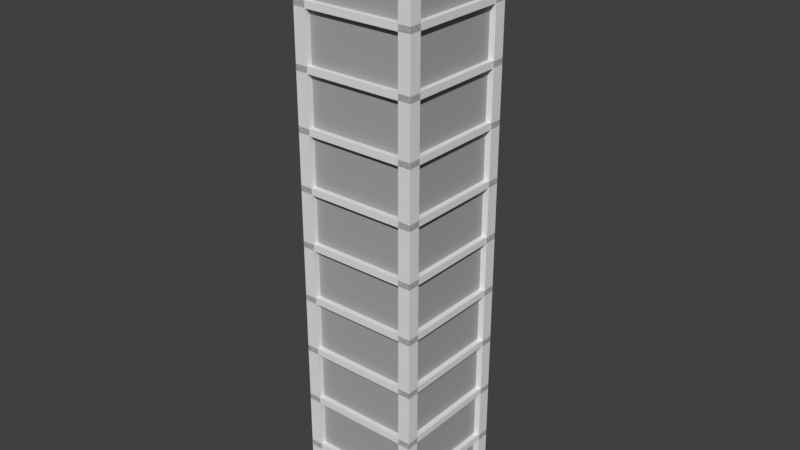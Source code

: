 # Source: building.blend  (saved by Blender 2.79.2; exported with 4.5.12 LTS)
import bpy
from mathutils import Matrix  # noqa: F401  (used for matrix-valued properties, if any)

bpy.ops.wm.read_factory_settings(use_empty=True)
scene = bpy.context.scene
scene.name = 'Scene'

# ---- collections
col_collection_1 = bpy.data.collections.new('Collection 1'); scene.collection.children.link(col_collection_1)

# ---- materials (node trees are filled in below, after node groups)
mat_material_001 = bpy.data.materials.new('Material.001')
mat_material_001.alpha_threshold = 0.0
mat_material_001.use_transparent_shadow = False
mat_material_001.roughness = 0.5
mat_material_002 = bpy.data.materials.new('Material.002')
mat_material_002.alpha_threshold = 0.0
mat_material_002.use_transparent_shadow = False
mat_material_002.diffuse_color = (0.3864, 0.3864, 0.3864, 1.0)
mat_material_002.roughness = 0.5
mat_material_003 = bpy.data.materials.new('Material.003')
mat_material_003.alpha_threshold = 0.0
mat_material_003.use_transparent_shadow = False
mat_material_003.diffuse_color = (0.8, 0.05896, 0.02959, 1.0)
mat_material_003.roughness = 0.5
mat_material_004 = bpy.data.materials.new('Material.004')
mat_material_004.alpha_threshold = 0.0
mat_material_004.use_transparent_shadow = False
mat_material_004.diffuse_color = (0.1415, 0.8, 0.1136, 1.0)
mat_material_004.roughness = 0.5
mat_material_005 = bpy.data.materials.new('Material.005')
mat_material_005.alpha_threshold = 0.0
mat_material_005.use_transparent_shadow = False
mat_material_005.diffuse_color = (0.05697, 0.2436, 0.477, 1.0)
mat_material_005.roughness = 0.5
mat_material_006 = bpy.data.materials.new('Material.006')
mat_material_006.alpha_threshold = 0.0
mat_material_006.use_transparent_shadow = False
mat_material_006.diffuse_color = (0.6084, 0.8, 0.02701, 1.0)
mat_material_006.roughness = 0.5

# ---- material node trees

# ---- world
world_world = bpy.data.worlds.new('World'); scene.world = world_world
world_world.color = (0.05088, 0.05088, 0.05088)
world_world.use_sun_shadow = False
world_world.sun_shadow_jitter_overblur = 0.0
world_world.cycles.sampling_method = 'MANUAL'

# ---- meshes
me_cube_001 = bpy.data.meshes.new('Cube.001')
me_cube_001.from_pydata([(-0.9, -0.9, -1.0), (-0.9, -0.9, -0.1), (-0.9, 0.9, -1.0), (-0.9, 0.9, -0.1), (0.9, -0.9, -1.0), (0.9, -0.9, -0.1), (0.9, 0.9, -1.0), (0.9, 0.9, -0.1), (-0.9, -0.9, 0.0), (-0.9, 0.9, 0.0), (0.9, 0.9, 0.0), (0.9, -0.9, 0.0), (-0.99, -0.99, -0.105), (-0.99, 0.99, -0.105), (0.99, 0.99, -0.105), (0.99, -0.99, -0.105), (-0.99, -0.99, 0.005), (-0.99, 0.99, 0.005), (0.99, 0.99, 0.005), (0.99, -0.99, 0.005), (0.8, 0.8, -1.0), (0.8, 0.8, 1.192e-07), (0.8, 1.0, -1.0), (0.8, 1.0, 1.192e-07), (1.0, 0.8, -1.0), (1.0, 0.8, 1.192e-07), (1.0, 1.0, -1.0), (1.0, 1.0, 1.192e-07), (-1.0, 0.8, -1.0), (-1.0, 0.8, 1.192e-07), (-1.0, 1.0, -1.0), (-1.0, 1.0, 1.192e-07), (-0.8, 0.8, -1.0), (-0.8, 0.8, 1.192e-07), (-0.8, 1.0, -1.0), (-0.8, 1.0, 1.192e-07), (0.8, -1.0, -1.0), (0.8, -1.0, 1.192e-07), (0.8, -0.8, -1.0), (0.8, -0.8, 1.192e-07), (1.0, -1.0, -1.0), (1.0, -1.0, 1.192e-07), (1.0, -0.8, -1.0), (1.0, -0.8, 1.192e-07), (-1.0, -1.0, -1.0), (-1.0, -1.0, 1.192e-07), (-1.0, -0.8, -1.0), (-1.0, -0.8, 1.192e-07), (-0.8, -1.0, -1.0), (-0.8, -1.0, 1.192e-07), (-0.8, -0.8, -1.0), (-0.8, -0.8, 1.192e-07), (-0.9, -0.9, -0.0955), (-0.9, -0.9, 0.8045), (-0.9, 0.9, -0.0955), (-0.9, 0.9, 0.8045), (0.9, -0.9, -0.0955), (0.9, -0.9, 0.8045), (0.9, 0.9, -0.0955), (0.9, 0.9, 0.8045), (-0.9, -0.9, 0.9045), (-0.9, 0.9, 0.9045), (0.9, 0.9, 0.9045), (0.9, -0.9, 0.9045), (-0.99, -0.99, 0.7995), (-0.99, 0.99, 0.7995), (0.99, 0.99, 0.7995), (0.99, -0.99, 0.7995), (-0.99, -0.99, 0.9095), (-0.99, 0.99, 0.9095), (0.99, 0.99, 0.9095), (0.99, -0.99, 0.9095), (0.8, 0.8, -0.0955), (0.8, 0.8, 0.9045), (0.8, 1.0, -0.0955), (0.8, 1.0, 0.9045), (1.0, 0.8, -0.0955), (1.0, 0.8, 0.9045), (1.0, 1.0, -0.0955), (1.0, 1.0, 0.9045), (-1.0, 0.8, -0.0955), (-1.0, 0.8, 0.9045), (-1.0, 1.0, -0.0955), (-1.0, 1.0, 0.9045), (-0.8, 0.8, -0.0955), (-0.8, 0.8, 0.9045), (-0.8, 1.0, -0.0955), (-0.8, 1.0, 0.9045), (0.8, -1.0, -0.0955), (0.8, -1.0, 0.9045), (0.8, -0.8, -0.0955), (0.8, -0.8, 0.9045), (1.0, -1.0, -0.0955), (1.0, -1.0, 0.9045), (1.0, -0.8, -0.0955), (1.0, -0.8, 0.9045), (-1.0, -1.0, -0.0955), (-1.0, -1.0, 0.9045), (-1.0, -0.8, -0.0955), (-1.0, -0.8, 0.9045), (-0.8, -1.0, -0.0955), (-0.8, -1.0, 0.9045), (-0.8, -0.8, -0.0955), (-0.8, -0.8, 0.9045), (-0.9, -0.9, 0.809), (-0.9, -0.9, 1.709), (-0.9, 0.9, 0.809), (-0.9, 0.9, 1.709), (0.9, -0.9, 0.809), (0.9, -0.9, 1.709), (0.9, 0.9, 0.809), (0.9, 0.9, 1.709), (-0.9, -0.9, 1.809), (-0.9, 0.9, 1.809), (0.9, 0.9, 1.809), (0.9, -0.9, 1.809), (-0.99, -0.99, 1.704), (-0.99, 0.99, 1.704), (0.99, 0.99, 1.704), (0.99, -0.99, 1.704), (-0.99, -0.99, 1.814), (-0.99, 0.99, 1.814), (0.99, 0.99, 1.814), (0.99, -0.99, 1.814), (0.8, 0.8, 0.809), (0.8, 0.8, 1.809), (0.8, 1.0, 0.809), (0.8, 1.0, 1.809), (1.0, 0.8, 0.809), (1.0, 0.8, 1.809), (1.0, 1.0, 0.809), (1.0, 1.0, 1.809), (-1.0, 0.8, 0.809), (-1.0, 0.8, 1.809), (-1.0, 1.0, 0.809), (-1.0, 1.0, 1.809), (-0.8, 0.8, 0.809), (-0.8, 0.8, 1.809), (-0.8, 1.0, 0.809), (-0.8, 1.0, 1.809), (0.8, -1.0, 0.809), (0.8, -1.0, 1.809), (0.8, -0.8, 0.809), (0.8, -0.8, 1.809), (1.0, -1.0, 0.809), (1.0, -1.0, 1.809), (1.0, -0.8, 0.809), (1.0, -0.8, 1.809), (-1.0, -1.0, 0.809), (-1.0, -1.0, 1.809), (-1.0, -0.8, 0.809), (-1.0, -0.8, 1.809), (-0.8, -1.0, 0.809), (-0.8, -1.0, 1.809), (-0.8, -0.8, 0.809), (-0.8, -0.8, 1.809), (-0.9, -0.9, 1.714), (-0.9, -0.9, 2.614), (-0.9, 0.9, 1.714), (-0.9, 0.9, 2.614), (0.9, -0.9, 1.714), (0.9, -0.9, 2.614), (0.9, 0.9, 1.714), (0.9, 0.9, 2.614), (-0.9, -0.9, 2.714), (-0.9, 0.9, 2.714), (0.9, 0.9, 2.714), (0.9, -0.9, 2.714), (-0.99, -0.99, 2.609), (-0.99, 0.99, 2.609), (0.99, 0.99, 2.609), (0.99, -0.99, 2.609), (-0.99, -0.99, 2.719), (-0.99, 0.99, 2.719), (0.99, 0.99, 2.719), (0.99, -0.99, 2.719), (0.8, 0.8, 1.714), (0.8, 0.8, 2.714), (0.8, 1.0, 1.714), (0.8, 1.0, 2.714), (1.0, 0.8, 1.714), (1.0, 0.8, 2.714), (1.0, 1.0, 1.714), (1.0, 1.0, 2.714), (-1.0, 0.8, 1.714), (-1.0, 0.8, 2.714), (-1.0, 1.0, 1.714), (-1.0, 1.0, 2.714), (-0.8, 0.8, 1.714), (-0.8, 0.8, 2.714), (-0.8, 1.0, 1.714), (-0.8, 1.0, 2.714), (0.8, -1.0, 1.714), (0.8, -1.0, 2.714), (0.8, -0.8, 1.714), (0.8, -0.8, 2.714), (1.0, -1.0, 1.714), (1.0, -1.0, 2.714), (1.0, -0.8, 1.714), (1.0, -0.8, 2.714), (-1.0, -1.0, 1.714), (-1.0, -1.0, 2.714), (-1.0, -0.8, 1.714), (-1.0, -0.8, 2.714), (-0.8, -1.0, 1.714), (-0.8, -1.0, 2.714), (-0.8, -0.8, 1.714), (-0.8, -0.8, 2.714), (-0.9, -0.9, 2.618), (-0.9, -0.9, 3.518), (-0.9, 0.9, 2.618), (-0.9, 0.9, 3.518), (0.9, -0.9, 2.618), (0.9, -0.9, 3.518), (0.9, 0.9, 2.618), (0.9, 0.9, 3.518), (-0.9, -0.9, 3.618), (-0.9, 0.9, 3.618), (0.9, 0.9, 3.618), (0.9, -0.9, 3.618), (-0.99, -0.99, 3.513), (-0.99, 0.99, 3.513), (0.99, 0.99, 3.513), (0.99, -0.99, 3.513), (-0.99, -0.99, 3.623), (-0.99, 0.99, 3.623), (0.99, 0.99, 3.623), (0.99, -0.99, 3.623), (0.8, 0.8, 2.618), (0.8, 0.8, 3.618), (0.8, 1.0, 2.618), (0.8, 1.0, 3.618), (1.0, 0.8, 2.618), (1.0, 0.8, 3.618), (1.0, 1.0, 2.618), (1.0, 1.0, 3.618), (-1.0, 0.8, 2.618), (-1.0, 0.8, 3.618), (-1.0, 1.0, 2.618), (-1.0, 1.0, 3.618), (-0.8, 0.8, 2.618), (-0.8, 0.8, 3.618), (-0.8, 1.0, 2.618), (-0.8, 1.0, 3.618), (0.8, -1.0, 2.618), (0.8, -1.0, 3.618), (0.8, -0.8, 2.618), (0.8, -0.8, 3.618), (1.0, -1.0, 2.618), (1.0, -1.0, 3.618), (1.0, -0.8, 2.618), (1.0, -0.8, 3.618), (-1.0, -1.0, 2.618), (-1.0, -1.0, 3.618), (-1.0, -0.8, 2.618), (-1.0, -0.8, 3.618), (-0.8, -1.0, 2.618), (-0.8, -1.0, 3.618), (-0.8, -0.8, 2.618), (-0.8, -0.8, 3.618), (-0.9, -0.9, 3.523), (-0.9, -0.9, 4.423), (-0.9, 0.9, 3.523), (-0.9, 0.9, 4.423), (0.9, -0.9, 3.523), (0.9, -0.9, 4.423), (0.9, 0.9, 3.523), (0.9, 0.9, 4.423), (-0.9, -0.9, 4.523), (-0.9, 0.9, 4.523), (0.9, 0.9, 4.523), (0.9, -0.9, 4.523), (-0.99, -0.99, 4.418), (-0.99, 0.99, 4.418), (0.99, 0.99, 4.418), (0.99, -0.99, 4.418), (-0.99, -0.99, 4.528), (-0.99, 0.99, 4.528), (0.99, 0.99, 4.528), (0.99, -0.99, 4.528), (0.8, 0.8, 3.523), (0.8, 0.8, 4.523), (0.8, 1.0, 3.523), (0.8, 1.0, 4.523), (1.0, 0.8, 3.523), (1.0, 0.8, 4.523), (1.0, 1.0, 3.523), (1.0, 1.0, 4.523), (-1.0, 0.8, 3.523), (-1.0, 0.8, 4.523), (-1.0, 1.0, 3.523), (-1.0, 1.0, 4.523), (-0.8, 0.8, 3.523), (-0.8, 0.8, 4.523), (-0.8, 1.0, 3.523), (-0.8, 1.0, 4.523), (0.8, -1.0, 3.523), (0.8, -1.0, 4.523), (0.8, -0.8, 3.523), (0.8, -0.8, 4.523), (1.0, -1.0, 3.523), (1.0, -1.0, 4.523), (1.0, -0.8, 3.523), (1.0, -0.8, 4.523), (-1.0, -1.0, 3.523), (-1.0, -1.0, 4.523), (-1.0, -0.8, 3.523), (-1.0, -0.8, 4.523), (-0.8, -1.0, 3.523), (-0.8, -1.0, 4.523), (-0.8, -0.8, 3.523), (-0.8, -0.8, 4.523), (-0.9, -0.9, 4.427), (-0.9, -0.9, 5.327), (-0.9, 0.9, 4.427), (-0.9, 0.9, 5.327), (0.9, -0.9, 4.427), (0.9, -0.9, 5.327), (0.9, 0.9, 4.427), (0.9, 0.9, 5.327), (-0.9, -0.9, 5.427), (-0.9, 0.9, 5.427), (0.9, 0.9, 5.427), (0.9, -0.9, 5.427), (-0.99, -0.99, 5.322), (-0.99, 0.99, 5.322), (0.99, 0.99, 5.322), (0.99, -0.99, 5.322), (-0.99, -0.99, 5.432), (-0.99, 0.99, 5.432), (0.99, 0.99, 5.432), (0.99, -0.99, 5.432), (0.8, 0.8, 4.427), (0.8, 0.8, 5.427), (0.8, 1.0, 4.427), (0.8, 1.0, 5.427), (1.0, 0.8, 4.427), (1.0, 0.8, 5.427), (1.0, 1.0, 4.427), (1.0, 1.0, 5.427), (-1.0, 0.8, 4.427), (-1.0, 0.8, 5.427), (-1.0, 1.0, 4.427), (-1.0, 1.0, 5.427), (-0.8, 0.8, 4.427), (-0.8, 0.8, 5.427), (-0.8, 1.0, 4.427), (-0.8, 1.0, 5.427), (0.8, -1.0, 4.427), (0.8, -1.0, 5.427), (0.8, -0.8, 4.427), (0.8, -0.8, 5.427), (1.0, -1.0, 4.427), (1.0, -1.0, 5.427), (1.0, -0.8, 4.427), (1.0, -0.8, 5.427), (-1.0, -1.0, 4.427), (-1.0, -1.0, 5.427), (-1.0, -0.8, 4.427), (-1.0, -0.8, 5.427), (-0.8, -1.0, 4.427), (-0.8, -1.0, 5.427), (-0.8, -0.8, 4.427), (-0.8, -0.8, 5.427), (-0.9, -0.9, 5.332), (-0.9, -0.9, 6.232), (-0.9, 0.9, 5.332), (-0.9, 0.9, 6.232), (0.9, -0.9, 5.332), (0.9, -0.9, 6.232), (0.9, 0.9, 5.332), (0.9, 0.9, 6.232), (-0.9, -0.9, 6.332), (-0.9, 0.9, 6.332), (0.9, 0.9, 6.332), (0.9, -0.9, 6.332), (-0.99, -0.99, 6.227), (-0.99, 0.99, 6.227), (0.99, 0.99, 6.227), (0.99, -0.99, 6.227), (-0.99, -0.99, 6.337), (-0.99, 0.99, 6.337), (0.99, 0.99, 6.337), (0.99, -0.99, 6.337), (0.8, 0.8, 5.332), (0.8, 0.8, 6.332), (0.8, 1.0, 5.332), (0.8, 1.0, 6.332), (1.0, 0.8, 5.332), (1.0, 0.8, 6.332), (1.0, 1.0, 5.332), (1.0, 1.0, 6.332), (-1.0, 0.8, 5.332), (-1.0, 0.8, 6.332), (-1.0, 1.0, 5.332), (-1.0, 1.0, 6.332), (-0.8, 0.8, 5.332), (-0.8, 0.8, 6.332), (-0.8, 1.0, 5.332), (-0.8, 1.0, 6.332), (0.8, -1.0, 5.332), (0.8, -1.0, 6.332), (0.8, -0.8, 5.332), (0.8, -0.8, 6.332), (1.0, -1.0, 5.332), (1.0, -1.0, 6.332), (1.0, -0.8, 5.332), (1.0, -0.8, 6.332), (-1.0, -1.0, 5.332), (-1.0, -1.0, 6.332), (-1.0, -0.8, 5.332), (-1.0, -0.8, 6.332), (-0.8, -1.0, 5.332), (-0.8, -1.0, 6.332), (-0.8, -0.8, 5.332), (-0.8, -0.8, 6.332), (-0.9, -0.9, 6.236), (-0.9, -0.9, 7.136), (-0.9, 0.9, 6.236), (-0.9, 0.9, 7.136), (0.9, -0.9, 6.236), (0.9, -0.9, 7.136), (0.9, 0.9, 6.236), (0.9, 0.9, 7.136), (-0.9, -0.9, 7.236), (-0.9, 0.9, 7.236), (0.9, 0.9, 7.236), (0.9, -0.9, 7.236), (-0.99, -0.99, 7.131), (-0.99, 0.99, 7.131), (0.99, 0.99, 7.131), (0.99, -0.99, 7.131), (-0.99, -0.99, 7.241), (-0.99, 0.99, 7.241), (0.99, 0.99, 7.241), (0.99, -0.99, 7.241), (0.8, 0.8, 6.236), (0.8, 0.8, 7.236), (0.8, 1.0, 6.236), (0.8, 1.0, 7.236), (1.0, 0.8, 6.236), (1.0, 0.8, 7.236), (1.0, 1.0, 6.236), (1.0, 1.0, 7.236), (-1.0, 0.8, 6.236), (-1.0, 0.8, 7.236), (-1.0, 1.0, 6.236), (-1.0, 1.0, 7.236), (-0.8, 0.8, 6.236), (-0.8, 0.8, 7.236), (-0.8, 1.0, 6.236), (-0.8, 1.0, 7.236), (0.8, -1.0, 6.236), (0.8, -1.0, 7.236), (0.8, -0.8, 6.236), (0.8, -0.8, 7.236), (1.0, -1.0, 6.236), (1.0, -1.0, 7.236), (1.0, -0.8, 6.236), (1.0, -0.8, 7.236), (-1.0, -1.0, 6.236), (-1.0, -1.0, 7.236), (-1.0, -0.8, 6.236), (-1.0, -0.8, 7.236), (-0.8, -1.0, 6.236), (-0.8, -1.0, 7.236), (-0.8, -0.8, 6.236), (-0.8, -0.8, 7.236), (-0.9, -0.9, 7.141), (-0.9, -0.9, 8.041), (-0.9, 0.9, 7.141), (-0.9, 0.9, 8.041), (0.9, -0.9, 7.141), (0.9, -0.9, 8.041), (0.9, 0.9, 7.141), (0.9, 0.9, 8.041), (-0.9, -0.9, 8.141), (-0.9, 0.9, 8.141), (0.9, 0.9, 8.141), (0.9, -0.9, 8.141), (-0.99, -0.99, 8.036), (-0.99, 0.99, 8.036), (0.99, 0.99, 8.036), (0.99, -0.99, 8.036), (-0.99, -0.99, 8.146), (-0.99, 0.99, 8.146), (0.99, 0.99, 8.146), (0.99, -0.99, 8.146), (0.8, 0.8, 7.141), (0.8, 0.8, 8.141), (0.8, 1.0, 7.141), (0.8, 1.0, 8.141), (1.0, 0.8, 7.141), (1.0, 0.8, 8.141), (1.0, 1.0, 7.141), (1.0, 1.0, 8.141), (-1.0, 0.8, 7.141), (-1.0, 0.8, 8.141), (-1.0, 1.0, 7.141), (-1.0, 1.0, 8.141), (-0.8, 0.8, 7.141), (-0.8, 0.8, 8.141), (-0.8, 1.0, 7.141), (-0.8, 1.0, 8.141), (0.8, -1.0, 7.141), (0.8, -1.0, 8.141), (0.8, -0.8, 7.141), (0.8, -0.8, 8.141), (1.0, -1.0, 7.141), (1.0, -1.0, 8.141), (1.0, -0.8, 7.141), (1.0, -0.8, 8.141), (-1.0, -1.0, 7.141), (-1.0, -1.0, 8.141), (-1.0, -0.8, 7.141), (-1.0, -0.8, 8.141), (-0.8, -1.0, 7.141), (-0.8, -1.0, 8.141), (-0.8, -0.8, 7.141), (-0.8, -0.8, 8.141), (-0.2454, -0.25, 7.5), (-0.2454, -0.25, 8.309), (-0.2454, 0.25, 7.5), (-0.2454, 0.25, 8.309), (0.004567, -0.25, 7.5), (0.004567, -0.25, 8.309), (0.004567, 0.25, 7.5), (0.004567, 0.25, 8.309), (0.07832, -0.375, 7.5), (0.07832, -0.375, 8.309), (0.07832, 0.375, 7.5), (0.07832, 0.375, 8.309), (0.3283, -0.375, 7.5), (0.3283, -0.375, 8.309), (0.3283, 0.375, 7.5), (0.3283, 0.375, 8.309), (0.4155, -0.5625, 7.5), (0.4155, -0.5625, 8.309), (0.4155, 0.5625, 7.5), (0.4155, 0.5625, 8.309), (0.6655, -0.5625, 7.5), (0.6655, -0.5625, 8.309), (0.6655, 0.5625, 7.5), (0.6655, 0.5625, 8.309), (-0.765, -0.765, 8.141), (-0.765, 0.765, 8.141), (0.765, 0.765, 8.141), (0.765, -0.765, 8.141), (-0.7895, -0.1895, 7.5), (-0.7895, -0.25, 7.561), (-0.85, -0.1895, 7.561), (-0.7895, -0.25, 8.439), (-0.7895, -0.1895, 8.5), (-0.85, -0.1895, 8.439), (-0.7895, 0.1895, 7.5), (-0.85, 0.1895, 7.561), (-0.7895, 0.25, 7.561), (-0.7895, 0.1895, 8.5), (-0.7895, 0.25, 8.439), (-0.85, 0.1895, 8.439), (-0.4105, -0.1895, 7.5), (-0.35, -0.1895, 7.561), (-0.4105, -0.25, 7.561), (-0.4105, -0.1895, 8.5), (-0.4105, -0.25, 8.439), (-0.35, -0.1895, 8.439), (-0.4105, 0.1895, 7.5), (-0.4105, 0.25, 7.561), (-0.35, 0.1895, 7.561), (-0.4105, 0.1895, 8.5), (-0.35, 0.1895, 8.439), (-0.4105, 0.25, 8.439), (-0.7895, -0.1895, 8.56), (-0.7216, -0.1216, 8.628), (-0.7216, 0.1216, 8.628), (-0.7895, 0.1895, 8.56), (-0.4784, 0.1216, 8.628), (-0.4105, 0.1895, 8.56), (-0.4784, -0.1216, 8.628), (-0.4105, -0.1895, 8.56)], [], [(0, 1, 3, 2), (2, 3, 7, 6), (6, 7, 5, 4), (4, 5, 1, 0), (2, 6, 4, 0), (7, 3, 13, 14), (10, 9, 8, 11), (1, 5, 15, 12), (3, 1, 12, 13), (9, 10, 18, 17), (13, 12, 16, 17), (12, 15, 19, 16), (14, 13, 17, 18), (15, 14, 18, 19), (10, 11, 19, 18), (8, 9, 17, 16), (5, 7, 14, 15), (11, 8, 16, 19), (20, 21, 23, 22), (22, 23, 27, 26), (26, 27, 25, 24), (24, 25, 21, 20), (22, 26, 24, 20), (27, 23, 21, 25), (28, 29, 31, 30), (30, 31, 35, 34), (34, 35, 33, 32), (32, 33, 29, 28), (30, 34, 32, 28), (35, 31, 29, 33), (36, 37, 39, 38), (38, 39, 43, 42), (42, 43, 41, 40), (40, 41, 37, 36), (38, 42, 40, 36), (43, 39, 37, 41), (44, 45, 47, 46), (46, 47, 51, 50), (50, 51, 49, 48), (48, 49, 45, 44), (46, 50, 48, 44), (51, 47, 45, 49), (52, 53, 55, 54), (54, 55, 59, 58), (58, 59, 57, 56), (56, 57, 53, 52), (54, 58, 56, 52), (59, 55, 65, 66), (62, 61, 60, 63), (53, 57, 67, 64), (55, 53, 64, 65), (61, 62, 70, 69), (65, 64, 68, 69), (64, 67, 71, 68), (66, 65, 69, 70), (67, 66, 70, 71), (62, 63, 71, 70), (60, 61, 69, 68), (57, 59, 66, 67), (63, 60, 68, 71), (72, 73, 75, 74), (74, 75, 79, 78), (78, 79, 77, 76), (76, 77, 73, 72), (74, 78, 76, 72), (79, 75, 73, 77), (80, 81, 83, 82), (82, 83, 87, 86), (86, 87, 85, 84), (84, 85, 81, 80), (82, 86, 84, 80), (87, 83, 81, 85), (88, 89, 91, 90), (90, 91, 95, 94), (94, 95, 93, 92), (92, 93, 89, 88), (90, 94, 92, 88), (95, 91, 89, 93), (96, 97, 99, 98), (98, 99, 103, 102), (102, 103, 101, 100), (100, 101, 97, 96), (98, 102, 100, 96), (103, 99, 97, 101), (104, 105, 107, 106), (106, 107, 111, 110), (110, 111, 109, 108), (108, 109, 105, 104), (106, 110, 108, 104), (111, 107, 117, 118), (114, 113, 112, 115), (105, 109, 119, 116), (107, 105, 116, 117), (113, 114, 122, 121), (117, 116, 120, 121), (116, 119, 123, 120), (118, 117, 121, 122), (119, 118, 122, 123), (114, 115, 123, 122), (112, 113, 121, 120), (109, 111, 118, 119), (115, 112, 120, 123), (124, 125, 127, 126), (126, 127, 131, 130), (130, 131, 129, 128), (128, 129, 125, 124), (126, 130, 128, 124), (131, 127, 125, 129), (132, 133, 135, 134), (134, 135, 139, 138), (138, 139, 137, 136), (136, 137, 133, 132), (134, 138, 136, 132), (139, 135, 133, 137), (140, 141, 143, 142), (142, 143, 147, 146), (146, 147, 145, 144), (144, 145, 141, 140), (142, 146, 144, 140), (147, 143, 141, 145), (148, 149, 151, 150), (150, 151, 155, 154), (154, 155, 153, 152), (152, 153, 149, 148), (150, 154, 152, 148), (155, 151, 149, 153), (156, 157, 159, 158), (158, 159, 163, 162), (162, 163, 161, 160), (160, 161, 157, 156), (158, 162, 160, 156), (163, 159, 169, 170), (166, 165, 164, 167), (157, 161, 171, 168), (159, 157, 168, 169), (165, 166, 174, 173), (169, 168, 172, 173), (168, 171, 175, 172), (170, 169, 173, 174), (171, 170, 174, 175), (166, 167, 175, 174), (164, 165, 173, 172), (161, 163, 170, 171), (167, 164, 172, 175), (176, 177, 179, 178), (178, 179, 183, 182), (182, 183, 181, 180), (180, 181, 177, 176), (178, 182, 180, 176), (183, 179, 177, 181), (184, 185, 187, 186), (186, 187, 191, 190), (190, 191, 189, 188), (188, 189, 185, 184), (186, 190, 188, 184), (191, 187, 185, 189), (192, 193, 195, 194), (194, 195, 199, 198), (198, 199, 197, 196), (196, 197, 193, 192), (194, 198, 196, 192), (199, 195, 193, 197), (200, 201, 203, 202), (202, 203, 207, 206), (206, 207, 205, 204), (204, 205, 201, 200), (202, 206, 204, 200), (207, 203, 201, 205), (208, 209, 211, 210), (210, 211, 215, 214), (214, 215, 213, 212), (212, 213, 209, 208), (210, 214, 212, 208), (215, 211, 221, 222), (218, 217, 216, 219), (209, 213, 223, 220), (211, 209, 220, 221), (217, 218, 226, 225), (221, 220, 224, 225), (220, 223, 227, 224), (222, 221, 225, 226), (223, 222, 226, 227), (218, 219, 227, 226), (216, 217, 225, 224), (213, 215, 222, 223), (219, 216, 224, 227), (228, 229, 231, 230), (230, 231, 235, 234), (234, 235, 233, 232), (232, 233, 229, 228), (230, 234, 232, 228), (235, 231, 229, 233), (236, 237, 239, 238), (238, 239, 243, 242), (242, 243, 241, 240), (240, 241, 237, 236), (238, 242, 240, 236), (243, 239, 237, 241), (244, 245, 247, 246), (246, 247, 251, 250), (250, 251, 249, 248), (248, 249, 245, 244), (246, 250, 248, 244), (251, 247, 245, 249), (252, 253, 255, 254), (254, 255, 259, 258), (258, 259, 257, 256), (256, 257, 253, 252), (254, 258, 256, 252), (259, 255, 253, 257), (260, 261, 263, 262), (262, 263, 267, 266), (266, 267, 265, 264), (264, 265, 261, 260), (262, 266, 264, 260), (267, 263, 273, 274), (270, 269, 268, 271), (261, 265, 275, 272), (263, 261, 272, 273), (269, 270, 278, 277), (273, 272, 276, 277), (272, 275, 279, 276), (274, 273, 277, 278), (275, 274, 278, 279), (270, 271, 279, 278), (268, 269, 277, 276), (265, 267, 274, 275), (271, 268, 276, 279), (280, 281, 283, 282), (282, 283, 287, 286), (286, 287, 285, 284), (284, 285, 281, 280), (282, 286, 284, 280), (287, 283, 281, 285), (288, 289, 291, 290), (290, 291, 295, 294), (294, 295, 293, 292), (292, 293, 289, 288), (290, 294, 292, 288), (295, 291, 289, 293), (296, 297, 299, 298), (298, 299, 303, 302), (302, 303, 301, 300), (300, 301, 297, 296), (298, 302, 300, 296), (303, 299, 297, 301), (304, 305, 307, 306), (306, 307, 311, 310), (310, 311, 309, 308), (308, 309, 305, 304), (306, 310, 308, 304), (311, 307, 305, 309), (312, 313, 315, 314), (314, 315, 319, 318), (318, 319, 317, 316), (316, 317, 313, 312), (314, 318, 316, 312), (319, 315, 325, 326), (322, 321, 320, 323), (313, 317, 327, 324), (315, 313, 324, 325), (321, 322, 330, 329), (325, 324, 328, 329), (324, 327, 331, 328), (326, 325, 329, 330), (327, 326, 330, 331), (322, 323, 331, 330), (320, 321, 329, 328), (317, 319, 326, 327), (323, 320, 328, 331), (332, 333, 335, 334), (334, 335, 339, 338), (338, 339, 337, 336), (336, 337, 333, 332), (334, 338, 336, 332), (339, 335, 333, 337), (340, 341, 343, 342), (342, 343, 347, 346), (346, 347, 345, 344), (344, 345, 341, 340), (342, 346, 344, 340), (347, 343, 341, 345), (348, 349, 351, 350), (350, 351, 355, 354), (354, 355, 353, 352), (352, 353, 349, 348), (350, 354, 352, 348), (355, 351, 349, 353), (356, 357, 359, 358), (358, 359, 363, 362), (362, 363, 361, 360), (360, 361, 357, 356), (358, 362, 360, 356), (363, 359, 357, 361), (364, 365, 367, 366), (366, 367, 371, 370), (370, 371, 369, 368), (368, 369, 365, 364), (366, 370, 368, 364), (371, 367, 377, 378), (374, 373, 372, 375), (365, 369, 379, 376), (367, 365, 376, 377), (373, 374, 382, 381), (377, 376, 380, 381), (376, 379, 383, 380), (378, 377, 381, 382), (379, 378, 382, 383), (374, 375, 383, 382), (372, 373, 381, 380), (369, 371, 378, 379), (375, 372, 380, 383), (384, 385, 387, 386), (386, 387, 391, 390), (390, 391, 389, 388), (388, 389, 385, 384), (386, 390, 388, 384), (391, 387, 385, 389), (392, 393, 395, 394), (394, 395, 399, 398), (398, 399, 397, 396), (396, 397, 393, 392), (394, 398, 396, 392), (399, 395, 393, 397), (400, 401, 403, 402), (402, 403, 407, 406), (406, 407, 405, 404), (404, 405, 401, 400), (402, 406, 404, 400), (407, 403, 401, 405), (408, 409, 411, 410), (410, 411, 415, 414), (414, 415, 413, 412), (412, 413, 409, 408), (410, 414, 412, 408), (415, 411, 409, 413), (416, 417, 419, 418), (418, 419, 423, 422), (422, 423, 421, 420), (420, 421, 417, 416), (418, 422, 420, 416), (423, 419, 429, 430), (426, 425, 424, 427), (417, 421, 431, 428), (419, 417, 428, 429), (425, 426, 434, 433), (429, 428, 432, 433), (428, 431, 435, 432), (430, 429, 433, 434), (431, 430, 434, 435), (426, 427, 435, 434), (424, 425, 433, 432), (421, 423, 430, 431), (427, 424, 432, 435), (436, 437, 439, 438), (438, 439, 443, 442), (442, 443, 441, 440), (440, 441, 437, 436), (438, 442, 440, 436), (443, 439, 437, 441), (444, 445, 447, 446), (446, 447, 451, 450), (450, 451, 449, 448), (448, 449, 445, 444), (446, 450, 448, 444), (451, 447, 445, 449), (452, 453, 455, 454), (454, 455, 459, 458), (458, 459, 457, 456), (456, 457, 453, 452), (454, 458, 456, 452), (459, 455, 453, 457), (460, 461, 463, 462), (462, 463, 467, 466), (466, 467, 465, 464), (464, 465, 461, 460), (462, 466, 464, 460), (467, 463, 461, 465), (468, 469, 471, 470), (470, 471, 475, 474), (474, 475, 473, 472), (472, 473, 469, 468), (470, 474, 472, 468), (475, 471, 481, 482), (476, 479, 547, 544), (469, 473, 483, 480), (471, 469, 480, 481), (477, 478, 486, 485), (481, 480, 484, 485), (480, 483, 487, 484), (482, 481, 485, 486), (483, 482, 486, 487), (478, 479, 487, 486), (476, 477, 485, 484), (473, 475, 482, 483), (479, 476, 484, 487), (488, 489, 491, 490), (490, 491, 495, 494), (494, 495, 493, 492), (492, 493, 489, 488), (490, 494, 492, 488), (495, 491, 489, 493), (496, 497, 499, 498), (498, 499, 503, 502), (502, 503, 501, 500), (500, 501, 497, 496), (498, 502, 500, 496), (503, 499, 497, 501), (504, 505, 507, 506), (506, 507, 511, 510), (510, 511, 509, 508), (508, 509, 505, 504), (506, 510, 508, 504), (511, 507, 505, 509), (512, 513, 515, 514), (514, 515, 519, 518), (518, 519, 517, 516), (516, 517, 513, 512), (514, 518, 516, 512), (519, 515, 513, 517), (562, 564, 551, 549), (568, 570, 565, 561), (569, 557, 575, 577), (550, 553, 559, 555), (556, 558, 571, 567), (520, 521, 523, 522), (522, 523, 527, 526), (526, 527, 525, 524), (524, 525, 521, 520), (522, 526, 524, 520), (527, 523, 521, 525), (528, 529, 531, 530), (530, 531, 535, 534), (534, 535, 533, 532), (532, 533, 529, 528), (530, 534, 532, 528), (535, 531, 529, 533), (536, 537, 539, 538), (538, 539, 543, 542), (542, 543, 541, 540), (540, 541, 537, 536), (538, 542, 540, 536), (543, 539, 537, 541), (546, 545, 544, 547), (478, 477, 545, 546), (479, 478, 546, 547), (477, 476, 544, 545), (548, 549, 550), (551, 552, 553), (554, 555, 556), (557, 558, 559), (560, 561, 562), (563, 564, 565), (566, 567, 568), (569, 570, 571), (554, 548, 550, 555), (549, 551, 553, 550), (552, 557, 559, 553), (558, 556, 555, 559), (566, 554, 556, 567), (557, 569, 571, 558), (570, 568, 567, 571), (560, 566, 568, 561), (569, 563, 565, 570), (564, 562, 561, 565), (548, 560, 562, 549), (563, 552, 551, 564), (554, 566, 560, 548), (552, 563, 579, 572), (557, 552, 572, 575), (563, 569, 577, 579), (573, 574, 575, 572), (574, 576, 577, 575), (576, 578, 579, 577), (578, 573, 572, 579), (576, 574, 573, 578)])
me_cube_001.polygons.foreach_set('material_index', [1, 1, 1, 1, 0, 0, 0, 0, 0, 0, 0, 0, 0, 0, 0, 0, 0, 0, 0, 0, 0, 0, 0, 0, 0, 0, 0, 0, 0, 0, 0, 0, 0, 0, 0, 0, 0, 0, 0, 0, 0, 0, 1, 1, 1, 1, 0, 0, 0, 0, 0, 0, 0, 0, 0, 0, 0, 0, 0, 0, 0, 0, 0, 0, 0, 0, 0, 0, 0, 0, 0, 0, 0, 0, 0, 0, 0, 0, 0, 0, 0, 0, 0, 0, 1, 1, 1, 1, 0, 0, 0, 0, 0, 0, 0, 0, 0, 0, 0, 0, 0, 0, 0, 0, 0, 0, 0, 0, 0, 0, 0, 0, 0, 0, 0, 0, 0, 0, 0, 0, 0, 0, 0, 0, 0, 0, 1, 1, 1, 1, 0, 0, 0, 0, 0, 0, 0, 0, 0, 0, 0, 0, 0, 0, 0, 0, 0, 0, 0, 0, 0, 0, 0, 0, 0, 0, 0, 0, 0, 0, 0, 0, 0, 0, 0, 0, 0, 0, 1, 1, 1, 1, 0, 0, 0, 0, 0, 0, 0, 0, 0, 0, 0, 0, 0, 0, 0, 0, 0, 0, 0, 0, 0, 0, 0, 0, 0, 0, 0, 0, 0, 0, 0, 0, 0, 0, 0, 0, 0, 0, 1, 1, 1, 1, 0, 0, 0, 0, 0, 0, 0, 0, 0, 0, 0, 0, 0, 0, 0, 0, 0, 0, 0, 0, 0, 0, 0, 0, 0, 0, 0, 0, 0, 0, 0, 0, 0, 0, 0, 0, 0, 0, 1, 1, 1, 1, 0, 0, 0, 0, 0, 0, 0, 0, 0, 0, 0, 0, 0, 0, 0, 0, 0, 0, 0, 0, 0, 0, 0, 0, 0, 0, 0, 0, 0, 0, 0, 0, 0, 0, 0, 0, 0, 0, 1, 1, 1, 1, 0, 0, 0, 0, 0, 0, 0, 0, 0, 0, 0, 0, 0, 0, 0, 0, 0, 0, 0, 0, 0, 0, 0, 0, 0, 0, 0, 0, 0, 0, 0, 0, 0, 0, 0, 0, 0, 0, 1, 1, 1, 1, 0, 0, 0, 0, 0, 0, 0, 0, 0, 0, 0, 0, 0, 0, 0, 0, 0, 0, 0, 0, 0, 0, 0, 0, 0, 0, 0, 0, 0, 0, 0, 0, 0, 0, 0, 0, 0, 0, 1, 1, 1, 1, 0, 0, 0, 0, 0, 0, 0, 0, 0, 0, 0, 0, 0, 0, 0, 0, 0, 0, 0, 0, 0, 0, 0, 0, 0, 0, 0, 0, 0, 0, 0, 0, 0, 0, 0, 0, 0, 0, 2, 2, 2, 2, 2, 3, 3, 3, 3, 2, 3, 4, 4, 4, 4, 2, 4, 5, 5, 5, 5, 2, 5, 1, 0, 0, 0, 2, 2, 2, 2, 2, 2, 2, 2, 2, 2, 2, 2, 2, 2, 2, 2, 2, 2, 2, 2, 2, 2, 2, 2, 2, 2, 2, 2, 2])
me_cube_001.materials.append(mat_material_001)
me_cube_001.materials.append(mat_material_002)
me_cube_001.materials.append(mat_material_003)
me_cube_001.materials.append(mat_material_004)
me_cube_001.materials.append(mat_material_005)
me_cube_001.materials.append(mat_material_006)
me_cube_001.use_remesh_preserve_volume = False
me_cube_001.use_remesh_preserve_attributes = False
me_cube_001.use_mirror_vertex_groups = False
me_cube_001.update()

# ---- objects
ob_cube = bpy.data.objects.new('Cube', me_cube_001)

# ---- transforms, parenting, visibility, modifiers, constraints
ob_cube.location = (0.0, 0.0, 1.0)
ob_cube.rotation_euler = (0.0, -0.0, 1.571)
ob_cube.lineart.crease_threshold = 0.0

# ---- collection membership
col_collection_1.objects.link(ob_cube)

# ---- scene / render settings (as saved in the file)
scene.frame_start = 1; scene.frame_end = 250; scene.frame_set(1)
scene.render.engine = 'BLENDER_EEVEE_NEXT'
scene.render.resolution_percentage = 50
scene.render.dither_intensity = 0.0
scene.cycles.use_denoising = False
scene.cycles.samples = 128
scene.cycles.sampling_pattern = 'TABULATED_SOBOL'
scene.cycles.use_adaptive_sampling = False
scene.cycles.use_light_tree = False
scene.view_settings.view_transform = 'Standard'
bpy.context.view_layer.update()

# ---- added for rendering (the .blend has no active camera and no usable light): camera, sun
cam_auto = bpy.data.cameras.new('AutoCamera')
cam_auto.lens = 50.0
cam_auto.sensor_width = 36.0
cam_auto.clip_end = 1000.0
ob_auto_camera = bpy.data.objects.new('AutoCamera', cam_auto)
scene.collection.objects.link(ob_auto_camera)
ob_auto_camera.location = (9.28435, -11.1412, 12.2414)
ob_auto_camera.rotation_euler = (1.09748, -7.21219e-08, 0.694738)
scene.camera = ob_auto_camera
light_auto_sun = bpy.data.lights.new('AutoSun', 'SUN')
light_auto_sun.energy = 3.0
light_auto_sun.angle = 0.0523599
ob_auto_sun = bpy.data.objects.new('AutoSun', light_auto_sun)
scene.collection.objects.link(ob_auto_sun)
ob_auto_sun.rotation_euler = (0.872665, 0.174533, 0.523599)
bpy.context.view_layer.update()
